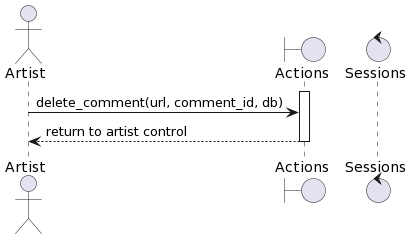

The diagram above was rendered by PlantUML. Its source (embedded in the PNG):
@startuml
actor Artist
boundary "Actions" as actions
control "Sessions" as sessions
activate actions
Artist -> actions: delete_comment(url, comment_id, db)
actions --> Artist: return to artist control
deactivate actions
@enduml